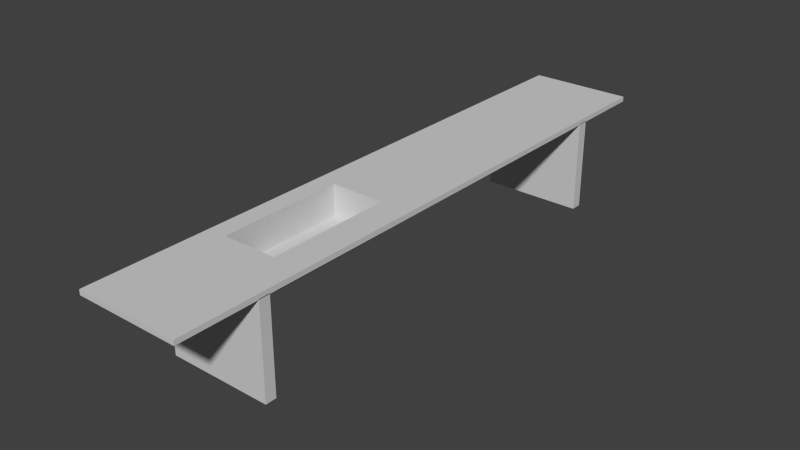 # Source: lab_desk.blend  (saved by Blender 2.75.0; exported with 4.5.12 LTS)
import bpy
from mathutils import Matrix  # noqa: F401  (used for matrix-valued properties, if any)

bpy.ops.wm.read_factory_settings(use_empty=True)
scene = bpy.context.scene
scene.name = 'Scene'

# ---- collections
col_collection_1 = bpy.data.collections.new('Collection 1'); scene.collection.children.link(col_collection_1)

# ---- materials (node trees are filled in below, after node groups)
mat_desk = bpy.data.materials.new('Desk')
mat_desk.alpha_threshold = 0.0
mat_desk.roughness = 0.5

# ---- material node trees
mat_desk.use_nodes = True; mat_desk.node_tree.nodes.clear()
_N = mat_desk.node_tree.nodes; _L = mat_desk.node_tree.links
n0 = _N.new('ShaderNodeOutputMaterial'); n0.name = 'Material Output'; n0.location = (300, 300)
n1 = _N.new('ShaderNodeBsdfDiffuse'); n1.name = 'Diffuse BSDF'; n1.location = (10, 300)
n1.inputs[0].default_value = (0.6383, 0.6383, 0.6383, 1.0)
_L.new(n1.outputs[0], n0.inputs[0])
n0.is_active_output = True

# ---- world
world_world = bpy.data.worlds.new('World'); scene.world = world_world
world_world.color = (0.05088, 0.05088, 0.05088)
world_world.use_sun_shadow = False
world_world.sun_shadow_jitter_overblur = 0.0
world_world.cycles.sampling_method = 'MANUAL'
world_world.cycles.sample_map_resolution = 256

# ---- meshes
me_cube_004 = bpy.data.meshes.new('Cube.004')
me_cube_004.from_pydata([(-1.0, -79.7, -1.0), (-1.0, -79.7, 1.0), (-1.0, -77.7, -1.0), (-1.0, -77.7, 1.0), (1.0, -79.7, -1.0), (1.0, -79.7, 1.0), (1.0, -77.7, -1.0), (1.0, -77.7, 1.0), (-1.0, 15.13, 0.9859), (-1.0, 15.13, 1.095), (-1.0, -93.02, 0.9859), (-1.0, -93.02, 1.095), (1.0, 15.13, 0.9859), (1.0, 15.13, 1.095), (1.0, -93.02, 0.9859), (1.0, -93.02, 1.095), (-1.0, -1.0, -1.0), (-1.0, -1.0, 1.0), (-1.0, 1.0, -1.0), (-1.0, 1.0, 1.0), (1.0, -1.0, -1.0), (1.0, -1.0, 1.0), (1.0, 1.0, -1.0), (1.0, 1.0, 1.0), (-1.0, -29.96, 1.095), (-1.0, -29.96, 0.9859), (1.0, -29.96, 1.095), (1.0, -29.96, 0.9859), (-1.0, -7.212, 0.9859), (1.0, -7.212, 1.095), (-1.0, -7.212, 1.095), (1.0, -7.212, 0.9859), (0.4142, -93.02, 1.095), (0.4142, -93.02, 0.9859), (0.4142, 15.13, 1.095), (0.4142, 15.13, 0.9859), (0.4142, -29.96, 1.095), (0.4142, -29.96, 0.9859), (0.4142, -7.212, 0.9859), (0.4142, -7.212, 1.095), (-0.6329, -93.02, 0.9859), (-0.6329, 15.13, 1.095), (-0.6329, -29.96, 1.095), (-0.6329, -7.212, 1.095), (-0.6329, -93.02, 1.095), (-0.6329, 15.13, 0.9859), (-0.6329, -29.96, 0.9859), (-0.6329, -7.212, 0.9859), (0.4142, -29.96, 0.444), (0.4142, -7.212, 0.444), (-0.6329, -29.96, 0.444), (-0.6329, -7.212, 0.444)], [], [(1, 3, 2, 0), (3, 7, 6, 2), (7, 5, 4, 6), (5, 1, 0, 4), (0, 2, 6, 4), (5, 7, 3, 1), (24, 11, 10, 25), (32, 15, 14, 33), (29, 13, 12, 31), (41, 9, 8, 45), (37, 33, 14, 27), (42, 44, 11, 24), (17, 19, 18, 16), (19, 23, 22, 18), (23, 21, 20, 22), (21, 17, 16, 20), (16, 18, 22, 20), (21, 23, 19, 17), (43, 42, 24, 30), (38, 37, 27, 31), (15, 26, 27, 14), (30, 24, 25, 28), (9, 30, 28, 8), (35, 38, 31, 12), (41, 43, 30, 9), (26, 29, 31, 27), (13, 29, 39, 34), (45, 47, 38, 35), (29, 26, 36, 39), (26, 15, 32, 36), (46, 40, 33, 37), (13, 34, 35, 12), (44, 32, 33, 40), (11, 44, 40, 10), (25, 10, 40, 46), (28, 25, 46, 47), (8, 28, 47, 45), (34, 39, 43, 41), (43, 39, 49, 51), (36, 32, 44, 42), (34, 41, 45, 35), (49, 48, 50, 51), (39, 36, 48, 49), (36, 42, 50, 48), (42, 43, 51, 50)])
me_cube_004.materials.append(mat_desk)
me_cube_004.use_remesh_preserve_volume = False
me_cube_004.use_remesh_preserve_attributes = False
me_cube_004.use_mirror_vertex_groups = False
me_cube_004.update()

# ---- objects
ob_cube_002 = bpy.data.objects.new('Cube.002', me_cube_004)

# ---- transforms, parenting, visibility, modifiers, constraints
ob_cube_002.location = (2.404, -5.497, 0.9457)
ob_cube_002.scale = (1.0, -0.1062, 0.8913)
ob_cube_002.lineart.crease_threshold = 0.0

# ---- collection membership
col_collection_1.objects.link(ob_cube_002)

# ---- scene / render settings (as saved in the file)
scene.frame_start = 1; scene.frame_end = 250; scene.frame_set(1)
scene.render.engine = 'CYCLES'
scene.render.resolution_percentage = 50
scene.render.dither_intensity = 0.0
scene.cycles.use_denoising = False
scene.cycles.samples = 10
scene.cycles.sampling_pattern = 'TABULATED_SOBOL'
scene.cycles.light_sampling_threshold = 0.0
scene.cycles.use_adaptive_sampling = False
scene.cycles.use_light_tree = False
scene.cycles.blur_glossy = 0.0
scene.cycles.pixel_filter_type = 'GAUSSIAN'
scene.cycles.sample_clamp_indirect = 0.0
scene.view_settings.view_transform = 'Standard'
bpy.context.view_layer.update()

# ---- added for rendering (the .blend has no active camera and no usable light): camera, sun
cam_auto = bpy.data.cameras.new('AutoCamera')
cam_auto.lens = 50.0
cam_auto.sensor_width = 36.0
cam_auto.clip_end = 1000.0
ob_auto_camera = bpy.data.objects.new('AutoCamera', cam_auto)
scene.collection.objects.link(ob_auto_camera)
ob_auto_camera.location = (13.3257, -14.4688, 9.72579)
ob_auto_camera.rotation_euler = (1.09748, -7.21219e-08, 0.694738)
scene.camera = ob_auto_camera
light_auto_sun = bpy.data.lights.new('AutoSun', 'SUN')
light_auto_sun.energy = 3.0
light_auto_sun.angle = 0.0523599
ob_auto_sun = bpy.data.objects.new('AutoSun', light_auto_sun)
scene.collection.objects.link(ob_auto_sun)
ob_auto_sun.rotation_euler = (0.872665, 0.174533, 0.523599)
bpy.context.view_layer.update()
